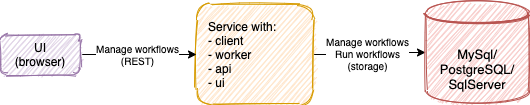

The diagram above was exported from draw.io. Its source (the exported page's mxGraphModel, read from the mxfile embedded in the PNG):
<mxGraphModel dx="946" dy="587" grid="1" gridSize="10" guides="1" tooltips="1" connect="1" arrows="1" fold="1" page="1" pageScale="1" pageWidth="827" pageHeight="1169" math="0" shadow="0">
  <root>
    <mxCell id="0" />
    <mxCell id="1" parent="0" />
    <mxCell id="2S5eYjUz_DZ8tPCJqkGq-1" style="edgeStyle=orthogonalEdgeStyle;rounded=0;orthogonalLoop=1;jettySize=auto;html=1;" parent="1" source="2S5eYjUz_DZ8tPCJqkGq-3" target="2S5eYjUz_DZ8tPCJqkGq-6" edge="1">
      <mxGeometry relative="1" as="geometry">
        <mxPoint x="471" y="250" as="targetPoint" />
      </mxGeometry>
    </mxCell>
    <mxCell id="2S5eYjUz_DZ8tPCJqkGq-2" value="Manage workflows&lt;br&gt;Run workflows&lt;br style=&quot;font-size: 10px&quot;&gt;(storage)" style="edgeLabel;html=1;align=center;verticalAlign=middle;resizable=0;points=[];fontSize=10;" parent="2S5eYjUz_DZ8tPCJqkGq-1" vertex="1" connectable="0">
      <mxGeometry x="0.25" y="-1" relative="1" as="geometry">
        <mxPoint x="-16" y="-1" as="offset" />
      </mxGeometry>
    </mxCell>
    <mxCell id="2S5eYjUz_DZ8tPCJqkGq-3" value="Service with:&lt;br&gt;- client&lt;br&gt;- worker&lt;br&gt;- api&lt;br&gt;- ui" style="rounded=1;whiteSpace=wrap;html=1;fillColor=#ffe6cc;strokeColor=#d79b00;sketch=1;align=left;spacing=12;" parent="1" vertex="1">
      <mxGeometry x="263" y="200" width="117" height="100" as="geometry" />
    </mxCell>
    <mxCell id="2S5eYjUz_DZ8tPCJqkGq-4" style="edgeStyle=orthogonalEdgeStyle;rounded=0;orthogonalLoop=1;jettySize=auto;html=1;entryX=0;entryY=0.5;entryDx=0;entryDy=0;" parent="1" source="2S5eYjUz_DZ8tPCJqkGq-7" target="2S5eYjUz_DZ8tPCJqkGq-3" edge="1">
      <mxGeometry relative="1" as="geometry">
        <mxPoint x="192" y="250" as="sourcePoint" />
      </mxGeometry>
    </mxCell>
    <mxCell id="2S5eYjUz_DZ8tPCJqkGq-5" value="Manage workflows&lt;br style=&quot;font-size: 10px&quot;&gt;(REST)" style="edgeLabel;html=1;align=center;verticalAlign=middle;resizable=0;points=[];fontSize=10;" parent="2S5eYjUz_DZ8tPCJqkGq-4" vertex="1" connectable="0">
      <mxGeometry x="-0.0353" y="-3" relative="1" as="geometry">
        <mxPoint y="-4" as="offset" />
      </mxGeometry>
    </mxCell>
    <mxCell id="2S5eYjUz_DZ8tPCJqkGq-6" value="MySql/&lt;br style=&quot;font-size: 13px;&quot;&gt;PostgreSQL/&lt;br style=&quot;font-size: 13px;&quot;&gt;SqlServer" style="shape=datastore;whiteSpace=wrap;html=1;fontSize=13;sketch=1;fillColor=#f8cecc;strokeColor=#b85450;" parent="1" vertex="1">
      <mxGeometry x="492" y="196" width="104" height="104" as="geometry" />
    </mxCell>
    <mxCell id="2S5eYjUz_DZ8tPCJqkGq-7" value="UI&lt;br&gt;(browser)" style="rounded=1;whiteSpace=wrap;html=1;fillColor=#e1d5e7;strokeColor=#9673a6;sketch=1;" parent="1" vertex="1">
      <mxGeometry x="67" y="230" width="80" height="40" as="geometry" />
    </mxCell>
  </root>
</mxGraphModel>